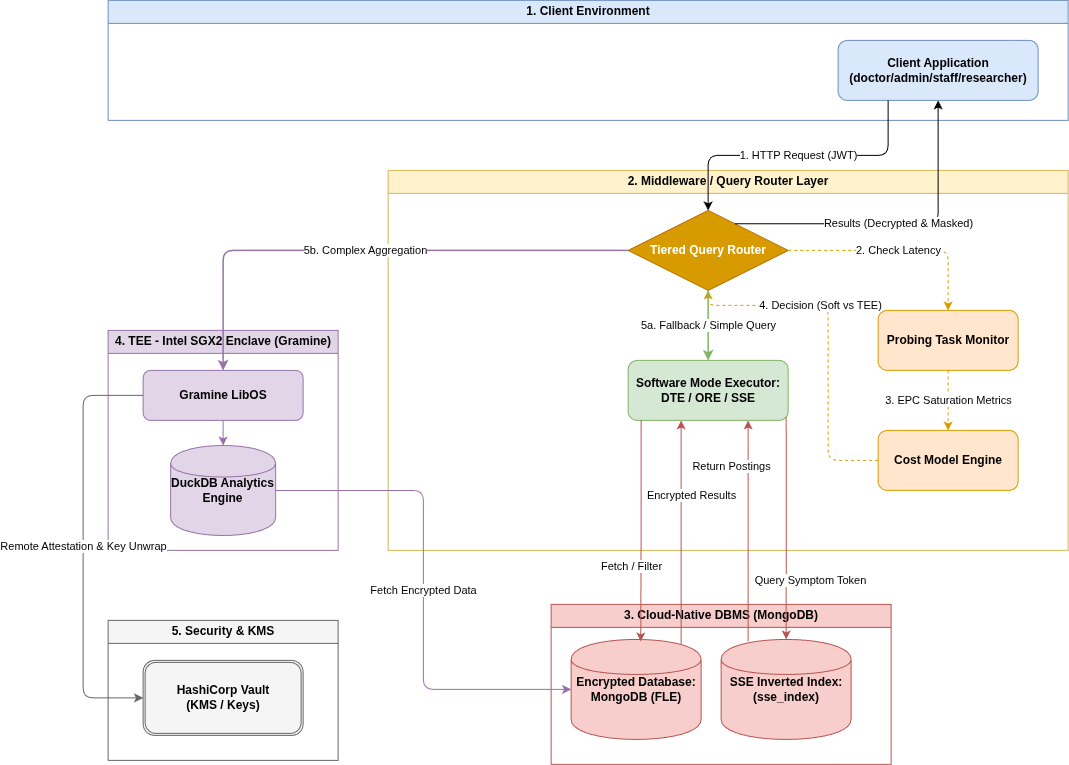

The diagram above was exported from draw.io. Its source (the exported page's mxGraphModel, read from the mxfile embedded in the PNG):
<mxGraphModel dx="1221" dy="758" grid="1" gridSize="10" guides="1" tooltips="1" connect="1" arrows="1" fold="1" page="1" pageScale="1" pageWidth="1100" pageHeight="850" math="0" shadow="0">
  <root>
    <mxCell id="0" />
    <mxCell id="1" parent="0" />
    <mxCell id="VWbdB6SDr8iMNDuyg4H0-86" parent="1" style="swimlane;whiteSpace=wrap;html=1;fillColor=#dae8fc;strokeColor=#6c8ebf;startSize=23;" value="1. Client Environment" vertex="1">
      <mxGeometry height="120" width="960" x="917.6000162760417" y="724.9333683894231" as="geometry" />
    </mxCell>
    <mxCell id="VWbdB6SDr8iMNDuyg4H0-87" parent="VWbdB6SDr8iMNDuyg4H0-86" style="rounded=1;whiteSpace=wrap;html=1;fillColor=#dae8fc;strokeColor=#6c8ebf;fontStyle=1;" value="Client Application&#10;(doctor/admin/staff/researcher)" vertex="1">
      <mxGeometry height="60" width="200" x="730" y="40" as="geometry" />
    </mxCell>
    <mxCell id="VWbdB6SDr8iMNDuyg4H0-88" parent="1" style="swimlane;whiteSpace=wrap;html=1;fillColor=#fff2cc;strokeColor=#d6b656;startSize=23;" value="2. Middleware / Query Router Layer" vertex="1">
      <mxGeometry height="380" width="680" x="1197.6000162760417" y="894.9333683894231" as="geometry" />
    </mxCell>
    <mxCell id="VWbdB6SDr8iMNDuyg4H0-89" parent="VWbdB6SDr8iMNDuyg4H0-88" style="rhombus;whiteSpace=wrap;html=1;fillColor=#d79b00;strokeColor=#bd7000;fontColor=#ffffff;fontStyle=1;" value="Tiered Query Router" vertex="1">
      <mxGeometry height="80" width="160" x="240" y="40" as="geometry" />
    </mxCell>
    <mxCell id="VWbdB6SDr8iMNDuyg4H0-90" parent="VWbdB6SDr8iMNDuyg4H0-88" style="rounded=1;whiteSpace=wrap;html=1;fillColor=#d5e8d4;strokeColor=#82b366;fontStyle=1;" value="Software Mode Executor:&#10;DTE / ORE / SSE" vertex="1">
      <mxGeometry height="60" width="160" x="240" y="190" as="geometry" />
    </mxCell>
    <mxCell id="VWbdB6SDr8iMNDuyg4H0-91" parent="VWbdB6SDr8iMNDuyg4H0-88" style="rounded=1;whiteSpace=wrap;html=1;fillColor=#ffe6cc;strokeColor=#d79b00;fontStyle=1;" value="Probing Task Monitor" vertex="1">
      <mxGeometry height="60" width="140" x="490" y="140" as="geometry" />
    </mxCell>
    <mxCell id="VWbdB6SDr8iMNDuyg4H0-92" parent="VWbdB6SDr8iMNDuyg4H0-88" style="rounded=1;whiteSpace=wrap;html=1;fillColor=#ffe6cc;strokeColor=#d79b00;fontStyle=1;" value="Cost Model Engine" vertex="1">
      <mxGeometry height="60" width="140" x="490" y="260" as="geometry" />
    </mxCell>
    <mxCell id="VWbdB6SDr8iMNDuyg4H0-93" parent="1" style="swimlane;whiteSpace=wrap;html=1;fillColor=#f8cecc;strokeColor=#b85450;startSize=23;" value="3. Cloud-Native DBMS (MongoDB)" vertex="1">
      <mxGeometry height="160" width="340" x="1360.6000162760417" y="1328.933349609375" as="geometry" />
    </mxCell>
    <mxCell id="VWbdB6SDr8iMNDuyg4H0-94" parent="VWbdB6SDr8iMNDuyg4H0-93" style="shape=cylinder;whiteSpace=wrap;html=1;fillColor=#f8cecc;strokeColor=#b85450;fontStyle=1;" value="Encrypted Database:&#10;MongoDB (FLE)" vertex="1">
      <mxGeometry height="100" width="130" x="20" y="35" as="geometry" />
    </mxCell>
    <mxCell id="VWbdB6SDr8iMNDuyg4H0-95" parent="VWbdB6SDr8iMNDuyg4H0-93" style="shape=cylinder;whiteSpace=wrap;html=1;fillColor=#f8cecc;strokeColor=#b85450;fontStyle=1;" value="SSE Inverted Index:&#10;(sse_index)" vertex="1">
      <mxGeometry height="100" width="130" x="170" y="35" as="geometry" />
    </mxCell>
    <mxCell id="VWbdB6SDr8iMNDuyg4H0-96" parent="1" style="swimlane;whiteSpace=wrap;html=1;fillColor=#e1d5e7;strokeColor=#9673a6;startSize=23;" value="4. TEE - Intel SGX2 Enclave (Gramine)" vertex="1">
      <mxGeometry height="220" width="230" x="917.6000162760417" y="1054.933368389423" as="geometry" />
    </mxCell>
    <mxCell id="VWbdB6SDr8iMNDuyg4H0-97" parent="VWbdB6SDr8iMNDuyg4H0-96" style="rounded=1;whiteSpace=wrap;html=1;fillColor=#e1d5e7;strokeColor=#9673a6;fontStyle=1;" value="Gramine LibOS" vertex="1">
      <mxGeometry height="50" width="160" x="35" y="40" as="geometry" />
    </mxCell>
    <mxCell id="VWbdB6SDr8iMNDuyg4H0-98" parent="VWbdB6SDr8iMNDuyg4H0-96" style="shape=cylinder;whiteSpace=wrap;html=1;fillColor=#e1d5e7;strokeColor=#9673a6;fontStyle=1;" value="DuckDB Analytics Engine" vertex="1">
      <mxGeometry height="90" width="105" x="62.5" y="115.07" as="geometry" />
    </mxCell>
    <mxCell id="VWbdB6SDr8iMNDuyg4H0-99" parent="1" style="swimlane;whiteSpace=wrap;html=1;fillColor=#f5f5f5;strokeColor=#666666;startSize=23;" value="5. Security &amp; KMS" vertex="1">
      <mxGeometry height="140" width="230" x="917.6000162760417" y="1344.933368389423" as="geometry" />
    </mxCell>
    <mxCell id="VWbdB6SDr8iMNDuyg4H0-100" parent="VWbdB6SDr8iMNDuyg4H0-99" style="shape=ext;double=1;rounded=1;whiteSpace=wrap;html=1;fillColor=#f5f5f5;strokeColor=#666666;fontStyle=1;" value="HashiCorp Vault&#10;(KMS / Keys)" vertex="1">
      <mxGeometry height="75" width="160" x="35" y="40" as="geometry" />
    </mxCell>
    <mxCell id="VWbdB6SDr8iMNDuyg4H0-101" edge="1" parent="1" source="VWbdB6SDr8iMNDuyg4H0-87" style="edgeStyle=orthogonalEdgeStyle;rounded=1;endArrow=classic;html=1;strokeColor=#000000;strokeWidth=1;exitX=0.25;exitY=1;entryX=0.5;entryY=0;" target="VWbdB6SDr8iMNDuyg4H0-89" value="1. HTTP Request (JWT)">
      <mxGeometry relative="1" as="geometry" />
    </mxCell>
    <mxCell id="VWbdB6SDr8iMNDuyg4H0-102" edge="1" parent="1" source="VWbdB6SDr8iMNDuyg4H0-89" style="edgeStyle=orthogonalEdgeStyle;rounded=1;endArrow=classic;html=1;strokeColor=#000000;strokeWidth=1;exitX=0.75;exitY=0;entryX=0.5;entryY=1;" target="VWbdB6SDr8iMNDuyg4H0-87" value="Results (Decrypted &amp; Masked)">
      <mxGeometry relative="1" as="geometry" />
    </mxCell>
    <mxCell id="VWbdB6SDr8iMNDuyg4H0-103" edge="1" parent="1" source="VWbdB6SDr8iMNDuyg4H0-89" style="edgeStyle=orthogonalEdgeStyle;rounded=1;endArrow=classic;html=1;strokeColor=#d79b00;strokeWidth=1;dashed=1;exitX=1;exitY=0.5;entryX=0.5;entryY=0;" target="VWbdB6SDr8iMNDuyg4H0-91" value="2. Check Latency">
      <mxGeometry relative="1" as="geometry" />
    </mxCell>
    <mxCell id="VWbdB6SDr8iMNDuyg4H0-104" edge="1" parent="1" source="VWbdB6SDr8iMNDuyg4H0-91" style="endArrow=classic;html=1;strokeColor=#d79b00;strokeWidth=1;dashed=1;exitX=0.5;exitY=1;entryX=0.5;entryY=0;" target="VWbdB6SDr8iMNDuyg4H0-92" value="3. EPC Saturation Metrics">
      <mxGeometry relative="1" as="geometry" />
    </mxCell>
    <mxCell id="VWbdB6SDr8iMNDuyg4H0-105" edge="1" parent="1" source="VWbdB6SDr8iMNDuyg4H0-92" style="edgeStyle=orthogonalEdgeStyle;rounded=1;endArrow=classic;html=1;strokeColor=#d79b00;strokeWidth=1;dashed=1;exitX=0;exitY=0.5;entryX=0.5;entryY=1;" target="VWbdB6SDr8iMNDuyg4H0-89" value="4. Decision (Soft vs TEE)">
      <mxGeometry relative="1" x="0.2469" as="geometry">
        <mxPoint as="offset" />
        <Array as="points">
          <mxPoint x="1637.6000162760417" y="1184.933368389423" />
          <mxPoint x="1637.6000162760417" y="1029.933368389423" />
        </Array>
      </mxGeometry>
    </mxCell>
    <mxCell id="VWbdB6SDr8iMNDuyg4H0-106" edge="1" parent="1" source="VWbdB6SDr8iMNDuyg4H0-89" style="endArrow=classic;html=1;strokeColor=#82b366;strokeWidth=1.5;exitX=0.5;exitY=1;entryX=0.5;entryY=0;" target="VWbdB6SDr8iMNDuyg4H0-90" value="5a. Fallback / Simple Query">
      <mxGeometry relative="1" as="geometry" />
    </mxCell>
    <mxCell id="VWbdB6SDr8iMNDuyg4H0-107" edge="1" parent="1" source="VWbdB6SDr8iMNDuyg4H0-89" style="edgeStyle=orthogonalEdgeStyle;rounded=1;endArrow=classic;html=1;strokeColor=#9673a6;strokeWidth=1.5;exitX=0;exitY=0.5;entryX=0.5;entryY=0;" target="VWbdB6SDr8iMNDuyg4H0-97" value="5b. Complex Aggregation">
      <mxGeometry relative="1" as="geometry" />
    </mxCell>
    <mxCell id="VWbdB6SDr8iMNDuyg4H0-108" edge="1" parent="1" style="edgeStyle=orthogonalEdgeStyle;rounded=1;endArrow=classic;html=1;strokeColor=#b85450;strokeWidth=1;entryX=0.536;entryY=0.02;entryDx=0;entryDy=0;entryPerimeter=0;" target="VWbdB6SDr8iMNDuyg4H0-94" value="Fetch / Filter">
      <mxGeometry relative="1" x="0.3242" y="-10" as="geometry">
        <mxPoint as="offset" />
        <Array as="points">
          <mxPoint x="1451" y="1255" />
          <mxPoint x="1450" y="1255" />
        </Array>
        <mxPoint x="1450.6000162760417" y="1144.933349609375" as="sourcePoint" />
      </mxGeometry>
    </mxCell>
    <mxCell id="VWbdB6SDr8iMNDuyg4H0-109" edge="1" parent="1" style="edgeStyle=orthogonalEdgeStyle;rounded=1;endArrow=classic;html=1;strokeColor=#b85450;strokeWidth=1;" value="Encrypted Results">
      <mxGeometry relative="1" x="0.3242" y="-10" as="geometry">
        <mxPoint as="offset" />
        <Array as="points">
          <mxPoint x="1490.6000162760417" y="1363.933349609375" />
          <mxPoint x="1490.6000162760417" y="1363.933349609375" />
        </Array>
        <mxPoint x="1490.6000162760417" y="1368.933349609375" as="sourcePoint" />
        <mxPoint x="1490.6000162760417" y="1144.933349609375" as="targetPoint" />
      </mxGeometry>
    </mxCell>
    <mxCell id="VWbdB6SDr8iMNDuyg4H0-110" edge="1" parent="1" source="VWbdB6SDr8iMNDuyg4H0-98" style="edgeStyle=orthogonalEdgeStyle;rounded=1;endArrow=classic;html=1;strokeColor=#9673a6;strokeWidth=1;exitX=1;exitY=0.5;entryX=0;entryY=0.5;" target="VWbdB6SDr8iMNDuyg4H0-94" value="Fetch Encrypted Data">
      <mxGeometry relative="1" as="geometry" />
    </mxCell>
    <mxCell id="VWbdB6SDr8iMNDuyg4H0-111" edge="1" parent="1" source="VWbdB6SDr8iMNDuyg4H0-97" style="edgeStyle=orthogonalEdgeStyle;rounded=1;endArrow=classic;html=1;strokeColor=#666666;strokeWidth=1;exitX=0;exitY=0.5;entryX=0;entryY=0.5;" target="VWbdB6SDr8iMNDuyg4H0-100" value="Remote Attestation &amp; Key Unwrap">
      <mxGeometry relative="1" as="geometry">
        <Array as="points">
          <mxPoint x="892.6000162760417" y="1118.933349609375" />
          <mxPoint x="892.6000162760417" y="1422.933349609375" />
        </Array>
      </mxGeometry>
    </mxCell>
    <mxCell id="VWbdB6SDr8iMNDuyg4H0-112" edge="1" parent="1" source="VWbdB6SDr8iMNDuyg4H0-97" style="endArrow=classic;html=1;strokeColor=#9673a6;strokeWidth=1;exitX=0.5;exitY=1;entryX=0.5;entryY=0;" target="VWbdB6SDr8iMNDuyg4H0-98">
      <mxGeometry relative="1" as="geometry" />
    </mxCell>
    <mxCell id="VWbdB6SDr8iMNDuyg4H0-113" edge="1" parent="1" source="VWbdB6SDr8iMNDuyg4H0-90" style="edgeStyle=orthogonalEdgeStyle;rounded=1;endArrow=classic;html=1;strokeColor=#b85450;strokeWidth=1;exitX=0.988;exitY=0.939;exitDx=0;exitDy=0;exitPerimeter=0;" target="VWbdB6SDr8iMNDuyg4H0-95" value="Query Symptom Token">
      <mxGeometry relative="1" x="0.4721" y="24" as="geometry">
        <mxPoint as="offset" />
        <Array as="points" />
      </mxGeometry>
    </mxCell>
    <mxCell id="VWbdB6SDr8iMNDuyg4H0-114" edge="1" parent="1" style="edgeStyle=orthogonalEdgeStyle;rounded=1;endArrow=classic;html=1;strokeColor=#b85450;strokeWidth=1;entryX=0.75;entryY=1;entryDx=0;entryDy=0;" target="VWbdB6SDr8iMNDuyg4H0-90" value="Return Postings">
      <mxGeometry relative="1" x="0.6051" y="17" as="geometry">
        <mxPoint as="offset" />
        <Array as="points">
          <mxPoint x="1557.6000162760417" y="1368.933349609375" />
          <mxPoint x="1557.6000162760417" y="1368.933349609375" />
        </Array>
        <mxPoint x="1557.6000162760417" y="1358.933349609375" as="sourcePoint" />
      </mxGeometry>
    </mxCell>
  </root>
</mxGraphModel>